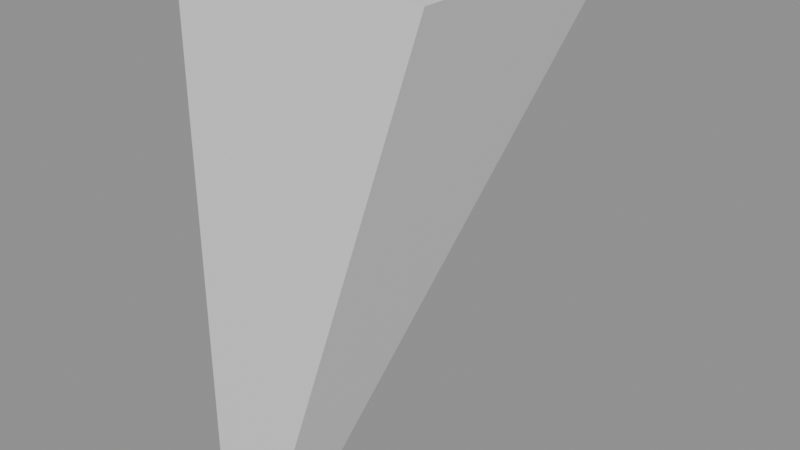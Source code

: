 # Source: mod_cornice_corner.blend  (saved by Blender 5.1.29; exported with 4.5.12 LTS)
import bpy
from mathutils import Matrix  # noqa: F401  (used for matrix-valued properties, if any)

bpy.ops.wm.read_factory_settings(use_empty=True)
scene = bpy.context.scene
scene.name = 'Scene'

# ---- materials (node trees are filled in below, after node groups)
mat_mat_wood = bpy.data.materials.new('mat_wood')

# ---- material node trees
mat_mat_wood.use_nodes = True; mat_mat_wood.node_tree.nodes.clear()
_N = mat_mat_wood.node_tree.nodes; _L = mat_mat_wood.node_tree.links
n0 = _N.new('ShaderNodeBsdfPrincipled'); n0.name = 'Principled BSDF'; n0.location = (-200, 100)
n1 = _N.new('ShaderNodeOutputMaterial'); n1.name = 'Material Output'; n1.location = (200, 100)
_L.new(n0.outputs[0], n1.inputs[0])
n1.is_active_output = True

# ---- meshes
me_cornice_corner_mesh = bpy.data.meshes.new('cornice_corner_mesh')
me_cornice_corner_mesh.from_pydata([(0.0, 0.0, 0.0), (0.05, 0.0, 0.0), (0.05, 0.05, 0.0), (0.0, 0.05, 0.0), (0.0, 0.0, 0.3), (0.15, 0.0, 0.3), (0.15, 0.15, 0.3), (0.0, 0.15, 0.3)], [], [(3, 2, 1, 0), (4, 5, 6, 7), (0, 4, 7, 3), (0, 1, 5, 4), (1, 2, 6, 5), (3, 7, 6, 2)])
me_cornice_corner_mesh.materials.append(mat_mat_wood)
me_cornice_corner_mesh.update()

# ---- objects
ob_cornice_corner = bpy.data.objects.new('cornice_corner', me_cornice_corner_mesh)

# ---- transforms, parenting, visibility, modifiers, constraints
ob_cornice_corner.location = (0.0, 0.0, 0.0)

# ---- collection membership
scene.collection.objects.link(ob_cornice_corner)

# ---- scene / render settings (as saved in the file)
scene.frame_start = 1; scene.frame_end = 250; scene.frame_set(1)
scene.render.engine = 'BLENDER_EEVEE_NEXT'
scene.render.bake_bias = 0.0
scene.render.bake_samples = 0
scene.cycles.sampling_pattern = 'TABULATED_SOBOL'
scene.eevee.use_volume_custom_range = False
bpy.context.view_layer.update()

# ---- added for rendering (the .blend has no active camera and no usable light): camera, sun + grey world if the file has none
cam_auto = bpy.data.cameras.new('AutoCamera')
cam_auto.lens = 50.0
cam_auto.sensor_width = 36.0
cam_auto.clip_end = 1000.0
ob_auto_camera = bpy.data.objects.new('AutoCamera', cam_auto)
scene.collection.objects.link(ob_auto_camera)
ob_auto_camera.location = (0.414949, -0.332939, 0.421959)
ob_auto_camera.rotation_euler = (1.09748, -7.21219e-08, 0.694738)
scene.camera = ob_auto_camera
light_auto_sun = bpy.data.lights.new('AutoSun', 'SUN')
light_auto_sun.energy = 3.0
light_auto_sun.angle = 0.0523599
ob_auto_sun = bpy.data.objects.new('AutoSun', light_auto_sun)
scene.collection.objects.link(ob_auto_sun)
ob_auto_sun.rotation_euler = (0.872665, 0.174533, 0.523599)
if scene.world is None:
    world_auto = bpy.data.worlds.new('AutoWorld')
    world_auto.color = (0.3, 0.3, 0.3)
    scene.world = world_auto
bpy.context.view_layer.update()
